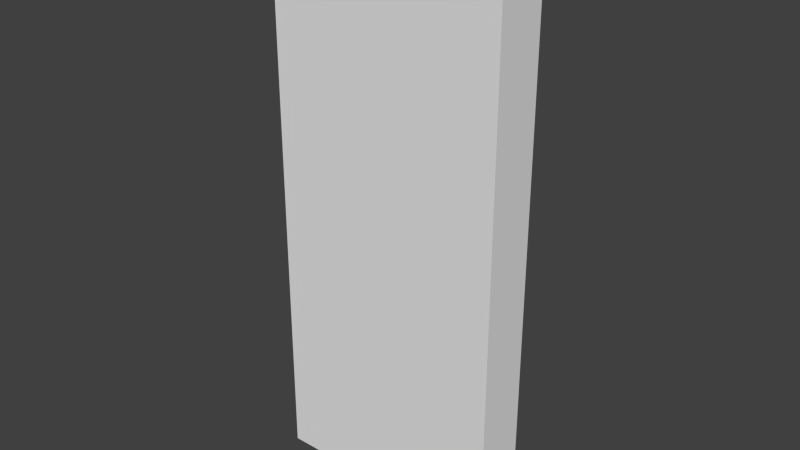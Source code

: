 # Source: model.blend  (saved by Blender 2.72.0; exported with 4.5.12 LTS)
import bpy
from mathutils import Matrix  # noqa: F401  (used for matrix-valued properties, if any)

bpy.ops.wm.read_factory_settings(use_empty=True)
scene = bpy.context.scene
scene.name = 'Scene'

# ---- collections
col_collection_1 = bpy.data.collections.new('Collection 1'); scene.collection.children.link(col_collection_1)

# ---- materials (node trees are filled in below, after node groups)
mat_material = bpy.data.materials.new('Material')
mat_material.alpha_threshold = 0.0
mat_material.use_transparent_shadow = False
mat_material.roughness = 0.5

# ---- material node trees

# ---- world
world_world = bpy.data.worlds.new('World'); scene.world = world_world
world_world.color = (0.05088, 0.05088, 0.05088)
world_world.use_sun_shadow = False
world_world.sun_shadow_jitter_overblur = 0.0
world_world.cycles.sampling_method = 'MANUAL'
world_world.cycles.sample_map_resolution = 256

# ---- meshes
me_cube_001 = bpy.data.meshes.new('Cube.001')
me_cube_001.from_pydata([(-0.8128, -0.1797, 0.0008758), (-0.8128, 0.1797, 0.0008758), (0.8128, 0.1797, 0.0008758), (0.8128, -0.1797, 0.0008758), (-0.8128, -0.1797, 3.542), (-0.8128, 0.1797, 3.542), (0.8128, 0.1797, 3.542), (0.8128, -0.1797, 3.542), (0.0, 0.1797, 3.855), (0.0, 0.1797, 0.0008758), (0.0, -0.1797, 3.855), (0.0, -0.1797, 0.0008758)], [], [(4, 5, 1, 0), (8, 6, 2, 9), (6, 7, 3, 2), (10, 4, 0, 11), (11, 9, 2, 3), (10, 8, 5, 4), (5, 8, 9, 1), (7, 10, 11, 3), (0, 1, 9, 11), (7, 6, 8, 10)])
_uv = me_cube_001.uv_layers.new(name='UVMap')
_uv.uv.foreach_set('vector', [0.7333, 0.9467, 0.8133, 0.9467, 0.8133, 0.04667, 0.7333, 0.04667, 0.2667, 0.8933, 0.38, 0.86, 0.38, 0.03333, 0.2667, 0.03333, 0.8133, 0.9467, 0.7333, 0.9467, 0.7333, 0.04667, 0.8133, 0.04667, 0.56, 0.8933, 0.44, 0.86, 0.44, 0.03333, 0.56, 0.03333, 0.7933, 0.5933, 0.7933, 0.62, 0.8267, 0.62, 0.8267, 0.5933, 0.2533, 0.9067, 0.2533, 0.96, 0.1267, 0.96, 0.1267, 0.9067, 0.1533, 0.86, 0.2667, 0.8933, 0.2667, 0.03333, 0.1533, 0.03333, 0.6667, 0.86, 0.56, 0.8933, 0.56, 0.03333, 0.6667, 0.03333, 0.76, 0.5933, 0.76, 0.62, 0.7933, 0.62, 0.7933, 0.5933, 0.38, 0.9067, 0.38, 0.96, 0.2533, 0.96, 0.2533, 0.9067])
me_cube_001.materials.append(mat_material)
me_cube_001.use_remesh_preserve_volume = False
me_cube_001.use_remesh_preserve_attributes = False
me_cube_001.use_mirror_vertex_groups = False
me_cube_001.update()

# ---- objects
ob_cube = bpy.data.objects.new('Cube', me_cube_001)

# ---- transforms, parenting, visibility, modifiers, constraints
ob_cube.location = (0.0, 0.0, 0.0)
ob_cube.lineart.crease_threshold = 0.0

# ---- collection membership
col_collection_1.objects.link(ob_cube)

# ---- scene / render settings (as saved in the file)
scene.frame_start = 1; scene.frame_end = 250; scene.frame_set(1)
scene.render.engine = 'BLENDER_EEVEE_NEXT'
scene.render.resolution_percentage = 50
scene.render.dither_intensity = 0.0
scene.cycles.use_denoising = False
scene.cycles.samples = 10
scene.cycles.sampling_pattern = 'TABULATED_SOBOL'
scene.cycles.light_sampling_threshold = 0.0
scene.cycles.use_adaptive_sampling = False
scene.cycles.use_light_tree = False
scene.cycles.blur_glossy = 0.0
scene.cycles.pixel_filter_type = 'GAUSSIAN'
scene.cycles.sample_clamp_indirect = 0.0
scene.view_settings.view_transform = 'Standard'
bpy.context.view_layer.update()

# ---- added for rendering (the .blend has no active camera and no usable light): camera, sun
cam_auto = bpy.data.cameras.new('AutoCamera')
cam_auto.lens = 50.0
cam_auto.sensor_width = 36.0
cam_auto.clip_end = 1000.0
ob_auto_camera = bpy.data.objects.new('AutoCamera', cam_auto)
scene.collection.objects.link(ob_auto_camera)
ob_auto_camera.location = (3.88468, -4.66162, 5.03586)
ob_auto_camera.rotation_euler = (1.09748, -7.21219e-08, 0.694738)
scene.camera = ob_auto_camera
light_auto_sun = bpy.data.lights.new('AutoSun', 'SUN')
light_auto_sun.energy = 3.0
light_auto_sun.angle = 0.0523599
ob_auto_sun = bpy.data.objects.new('AutoSun', light_auto_sun)
scene.collection.objects.link(ob_auto_sun)
ob_auto_sun.rotation_euler = (0.872665, 0.174533, 0.523599)
bpy.context.view_layer.update()
